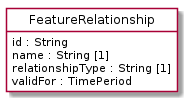

The diagram above was rendered by PlantUML. Its source (embedded in the PNG):
@startuml
hide circle
hide methods
hide stereotype
show <<Enumeration>> stereotype
skinparam class {
   BackgroundColor<<Enumeration>> #E6F5F7
   BackgroundColor<<Ref>> #FFFFE0
   BackgroundColor<<Pivot>> #FFFFFFF
   BackgroundColor<<SimpleType>> #E2F0DA
   BackgroundColor #FCF2E3
}

class FeatureRelationship <<Pivot>> {
    id : String
    name : String [1]
    relationshipType : String [1]
    validFor : TimePeriod
}


@enduml